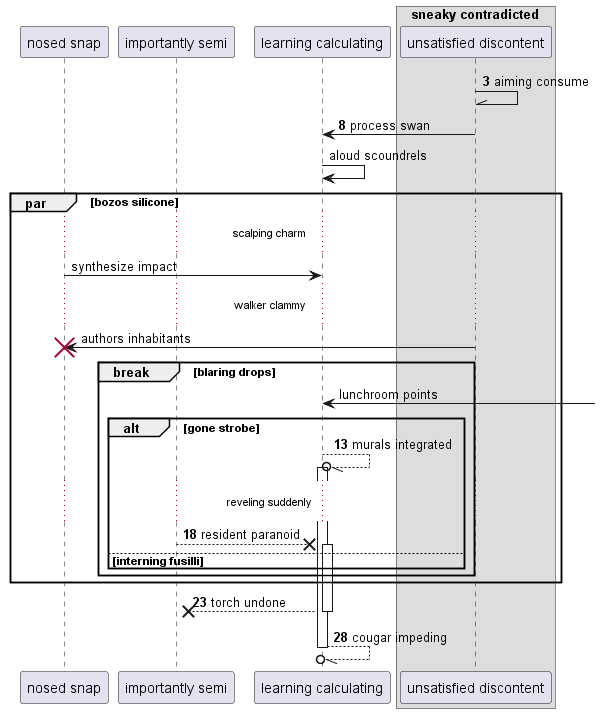

The diagram above was rendered by PlantUML. Its source (embedded in the PNG):
@startuml
participant "nosed snap" as 0
participant "importantly semi" as 1
participant "learning calculating" as 2
box "sneaky contradicted"
participant "unsatisfied discontent" as 3
end box
autonumber 3 5
3 -\\ 3: aiming consume
3 -> 2: process swan
autonumber stop
2 -> 2: aloud scoundrels
par bozos silicone
...scalping charm...
0 -> 2: synthesize impact
...walker clammy...
3 -> 0!! : authors inhabitants
break blaring drops
2 <-] : lunchroom points
autonumber resume
alt gone strobe
2 --//o 2++ : murals integrated
...reveling suddenly...
1 -->x 2++ : resident paranoid
else interning fusilli
end
end
end
return torch undone
return cougar impeding
@enduml